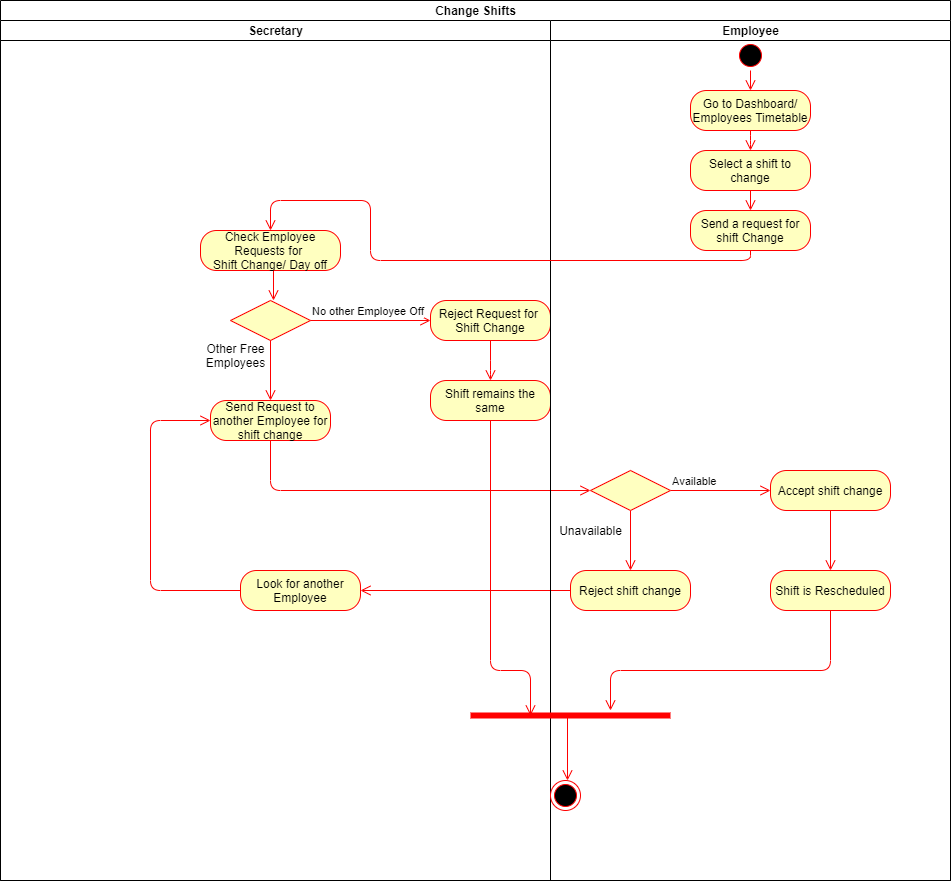

The diagram above was exported from draw.io. Its source (the exported page's mxGraphModel, read from the mxfile embedded in the PNG):
<mxGraphModel dx="782" dy="1638" grid="1" gridSize="10" guides="1" tooltips="1" connect="1" arrows="1" fold="1" page="1" pageScale="1" pageWidth="827" pageHeight="1169" math="0" shadow="0">
  <root>
    <mxCell id="0" />
    <mxCell id="1" parent="0" />
    <mxCell id="zwuyxZNE1CpreP4BMZ5E-5" value="Change Shifts" style="swimlane;html=1;childLayout=stackLayout;resizeParent=1;resizeParentMax=0;startSize=20;" parent="1" vertex="1">
      <mxGeometry x="200" y="-70" width="950" height="880" as="geometry" />
    </mxCell>
    <mxCell id="zwuyxZNE1CpreP4BMZ5E-26" value="" style="edgeStyle=orthogonalEdgeStyle;html=1;verticalAlign=bottom;endArrow=open;endSize=8;strokeColor=#ff0000;entryX=1;entryY=0.5;entryDx=0;entryDy=0;" parent="zwuyxZNE1CpreP4BMZ5E-5" source="zwuyxZNE1CpreP4BMZ5E-25" target="zwuyxZNE1CpreP4BMZ5E-33" edge="1">
      <mxGeometry relative="1" as="geometry">
        <mxPoint x="430" y="430" as="targetPoint" />
      </mxGeometry>
    </mxCell>
    <mxCell id="zwuyxZNE1CpreP4BMZ5E-6" value="Secretary" style="swimlane;html=1;startSize=20;" parent="zwuyxZNE1CpreP4BMZ5E-5" vertex="1">
      <mxGeometry y="20" width="550" height="860" as="geometry" />
    </mxCell>
    <mxCell id="zwuyxZNE1CpreP4BMZ5E-15" value="" style="edgeStyle=orthogonalEdgeStyle;html=1;verticalAlign=bottom;endArrow=open;endSize=8;strokeColor=#ff0000;exitX=0.5;exitY=1;exitDx=0;exitDy=0;" parent="zwuyxZNE1CpreP4BMZ5E-6" source="zwuyxZNE1CpreP4BMZ5E-40" edge="1">
      <mxGeometry relative="1" as="geometry">
        <mxPoint x="273" y="280" as="targetPoint" />
        <mxPoint x="280" y="290" as="sourcePoint" />
        <Array as="points">
          <mxPoint x="273" y="230" />
        </Array>
      </mxGeometry>
    </mxCell>
    <mxCell id="zwuyxZNE1CpreP4BMZ5E-34" value="" style="edgeStyle=orthogonalEdgeStyle;html=1;verticalAlign=bottom;endArrow=open;endSize=8;strokeColor=#ff0000;entryX=0;entryY=0.5;entryDx=0;entryDy=0;" parent="zwuyxZNE1CpreP4BMZ5E-6" source="zwuyxZNE1CpreP4BMZ5E-33" target="zwuyxZNE1CpreP4BMZ5E-52" edge="1">
      <mxGeometry relative="1" as="geometry">
        <mxPoint x="160" y="400" as="targetPoint" />
        <Array as="points">
          <mxPoint x="150" y="570" />
          <mxPoint x="150" y="400" />
        </Array>
      </mxGeometry>
    </mxCell>
    <mxCell id="zwuyxZNE1CpreP4BMZ5E-49" value="Other Free&lt;br&gt;Employees" style="text;html=1;align=center;verticalAlign=middle;resizable=0;points=[];autosize=1;" parent="zwuyxZNE1CpreP4BMZ5E-6" vertex="1">
      <mxGeometry x="200" y="320" width="70" height="30" as="geometry" />
    </mxCell>
    <mxCell id="zwuyxZNE1CpreP4BMZ5E-43" value="" style="rhombus;whiteSpace=wrap;html=1;fillColor=#ffffc0;strokeColor=#ff0000;" parent="zwuyxZNE1CpreP4BMZ5E-6" vertex="1">
      <mxGeometry x="230" y="280" width="80" height="40" as="geometry" />
    </mxCell>
    <mxCell id="zwuyxZNE1CpreP4BMZ5E-44" value="No other Employee Off" style="edgeStyle=orthogonalEdgeStyle;html=1;align=left;verticalAlign=bottom;endArrow=open;endSize=8;strokeColor=#ff0000;" parent="zwuyxZNE1CpreP4BMZ5E-6" source="zwuyxZNE1CpreP4BMZ5E-43" edge="1">
      <mxGeometry x="-1" relative="1" as="geometry">
        <mxPoint x="430" y="300" as="targetPoint" />
      </mxGeometry>
    </mxCell>
    <mxCell id="zwuyxZNE1CpreP4BMZ5E-45" value="" style="edgeStyle=orthogonalEdgeStyle;html=1;align=left;verticalAlign=top;endArrow=open;endSize=8;strokeColor=#ff0000;" parent="zwuyxZNE1CpreP4BMZ5E-6" source="zwuyxZNE1CpreP4BMZ5E-43" edge="1">
      <mxGeometry x="-1" relative="1" as="geometry">
        <mxPoint x="270" y="380" as="targetPoint" />
      </mxGeometry>
    </mxCell>
    <mxCell id="zwuyxZNE1CpreP4BMZ5E-52" value="Send Request to another Employee for shift change" style="rounded=1;whiteSpace=wrap;html=1;arcSize=40;fontColor=#000000;fillColor=#ffffc0;strokeColor=#ff0000;" parent="zwuyxZNE1CpreP4BMZ5E-6" vertex="1">
      <mxGeometry x="210" y="380" width="120" height="40" as="geometry" />
    </mxCell>
    <mxCell id="zwuyxZNE1CpreP4BMZ5E-40" value="Check Employee Requests for &lt;br&gt;Shift Change/ Day off" style="rounded=1;whiteSpace=wrap;html=1;arcSize=40;fontColor=#000000;fillColor=#ffffc0;strokeColor=#ff0000;" parent="zwuyxZNE1CpreP4BMZ5E-6" vertex="1">
      <mxGeometry x="200" y="210" width="140" height="40" as="geometry" />
    </mxCell>
    <mxCell id="zwuyxZNE1CpreP4BMZ5E-33" value="Look for another Employee" style="rounded=1;whiteSpace=wrap;html=1;arcSize=40;fontColor=#000000;fillColor=#ffffc0;strokeColor=#ff0000;" parent="zwuyxZNE1CpreP4BMZ5E-6" vertex="1">
      <mxGeometry x="240" y="550" width="120" height="40" as="geometry" />
    </mxCell>
    <mxCell id="zwuyxZNE1CpreP4BMZ5E-59" value="Shift remains the same" style="rounded=1;whiteSpace=wrap;html=1;arcSize=40;fontColor=#000000;fillColor=#ffffc0;strokeColor=#ff0000;" parent="zwuyxZNE1CpreP4BMZ5E-6" vertex="1">
      <mxGeometry x="430" y="360" width="120" height="40" as="geometry" />
    </mxCell>
    <mxCell id="zwuyxZNE1CpreP4BMZ5E-50" value="Reject Request for&amp;nbsp;&lt;br&gt;Shift Change" style="rounded=1;whiteSpace=wrap;html=1;arcSize=40;fontColor=#000000;fillColor=#ffffc0;strokeColor=#ff0000;" parent="zwuyxZNE1CpreP4BMZ5E-6" vertex="1">
      <mxGeometry x="430" y="280" width="120" height="40" as="geometry" />
    </mxCell>
    <mxCell id="zwuyxZNE1CpreP4BMZ5E-53" value="" style="edgeStyle=orthogonalEdgeStyle;html=1;verticalAlign=bottom;endArrow=open;endSize=8;strokeColor=#ff0000;entryX=0;entryY=0.5;entryDx=0;entryDy=0;exitX=0.5;exitY=1;exitDx=0;exitDy=0;" parent="zwuyxZNE1CpreP4BMZ5E-5" source="zwuyxZNE1CpreP4BMZ5E-52" target="zwuyxZNE1CpreP4BMZ5E-18" edge="1">
      <mxGeometry relative="1" as="geometry">
        <mxPoint x="270" y="500" as="targetPoint" />
      </mxGeometry>
    </mxCell>
    <mxCell id="zwuyxZNE1CpreP4BMZ5E-7" value="Employee" style="swimlane;html=1;startSize=20;" parent="zwuyxZNE1CpreP4BMZ5E-5" vertex="1">
      <mxGeometry x="550" y="20" width="400" height="860" as="geometry" />
    </mxCell>
    <mxCell id="zwuyxZNE1CpreP4BMZ5E-20" value="" style="edgeStyle=orthogonalEdgeStyle;html=1;align=left;verticalAlign=top;endArrow=open;endSize=8;strokeColor=#ff0000;entryX=0.5;entryY=0;entryDx=0;entryDy=0;" parent="zwuyxZNE1CpreP4BMZ5E-7" source="zwuyxZNE1CpreP4BMZ5E-18" target="zwuyxZNE1CpreP4BMZ5E-25" edge="1">
      <mxGeometry x="-1" y="30" relative="1" as="geometry">
        <mxPoint x="70" y="400" as="targetPoint" />
        <mxPoint as="offset" />
      </mxGeometry>
    </mxCell>
    <mxCell id="zwuyxZNE1CpreP4BMZ5E-19" value="Available" style="edgeStyle=orthogonalEdgeStyle;html=1;align=left;verticalAlign=bottom;endArrow=open;endSize=8;strokeColor=#ff0000;" parent="zwuyxZNE1CpreP4BMZ5E-7" source="zwuyxZNE1CpreP4BMZ5E-18" target="zwuyxZNE1CpreP4BMZ5E-21" edge="1">
      <mxGeometry x="-1" relative="1" as="geometry">
        <mxPoint x="200" y="330" as="targetPoint" />
      </mxGeometry>
    </mxCell>
    <mxCell id="zwuyxZNE1CpreP4BMZ5E-57" value="" style="ellipse;html=1;shape=endState;fillColor=#000000;strokeColor=#ff0000;" parent="zwuyxZNE1CpreP4BMZ5E-7" vertex="1">
      <mxGeometry y="760" width="30" height="30" as="geometry" />
    </mxCell>
    <mxCell id="zwuyxZNE1CpreP4BMZ5E-56" value="" style="shape=line;html=1;strokeWidth=6;strokeColor=#ff0000;" parent="zwuyxZNE1CpreP4BMZ5E-7" vertex="1">
      <mxGeometry x="-80" y="690" width="200" height="10" as="geometry" />
    </mxCell>
    <mxCell id="zwuyxZNE1CpreP4BMZ5E-22" value="Unavailable" style="text;html=1;align=center;verticalAlign=middle;resizable=0;points=[];autosize=1;" parent="zwuyxZNE1CpreP4BMZ5E-7" vertex="1">
      <mxGeometry y="500" width="80" height="20" as="geometry" />
    </mxCell>
    <mxCell id="zwuyxZNE1CpreP4BMZ5E-18" value="" style="rhombus;whiteSpace=wrap;html=1;fillColor=#ffffc0;strokeColor=#ff0000;" parent="zwuyxZNE1CpreP4BMZ5E-7" vertex="1">
      <mxGeometry x="40" y="450" width="80" height="40" as="geometry" />
    </mxCell>
    <mxCell id="zwuyxZNE1CpreP4BMZ5E-32" value="" style="edgeStyle=orthogonalEdgeStyle;html=1;verticalAlign=bottom;endArrow=open;endSize=8;strokeColor=#ff0000;exitX=0.5;exitY=1;exitDx=0;exitDy=0;entryX=0.5;entryY=0;entryDx=0;entryDy=0;" parent="zwuyxZNE1CpreP4BMZ5E-7" source="zwuyxZNE1CpreP4BMZ5E-21" target="zwuyxZNE1CpreP4BMZ5E-27" edge="1">
      <mxGeometry relative="1" as="geometry">
        <mxPoint x="250" y="380" as="targetPoint" />
        <mxPoint x="260" y="560" as="sourcePoint" />
      </mxGeometry>
    </mxCell>
    <mxCell id="zwuyxZNE1CpreP4BMZ5E-25" value="Reject shift change" style="rounded=1;whiteSpace=wrap;html=1;arcSize=40;fontColor=#000000;fillColor=#ffffc0;strokeColor=#ff0000;" parent="zwuyxZNE1CpreP4BMZ5E-7" vertex="1">
      <mxGeometry x="20" y="550" width="120" height="40" as="geometry" />
    </mxCell>
    <mxCell id="zwuyxZNE1CpreP4BMZ5E-10" value="" style="ellipse;html=1;shape=startState;fillColor=#000000;strokeColor=#ff0000;" parent="zwuyxZNE1CpreP4BMZ5E-7" vertex="1">
      <mxGeometry x="185" y="20" width="30" height="30" as="geometry" />
    </mxCell>
    <mxCell id="zwuyxZNE1CpreP4BMZ5E-12" value="Go to Dashboard/ Employees Timetable" style="rounded=1;whiteSpace=wrap;html=1;arcSize=40;fontColor=#000000;fillColor=#ffffc0;strokeColor=#ff0000;" parent="zwuyxZNE1CpreP4BMZ5E-7" vertex="1">
      <mxGeometry x="140" y="70" width="120" height="40" as="geometry" />
    </mxCell>
    <mxCell id="vPjIb9iqPIG-cx9mNDr7-1" value="Select a shift to change" style="rounded=1;whiteSpace=wrap;html=1;arcSize=40;fontColor=#000000;fillColor=#ffffc0;strokeColor=#ff0000;" vertex="1" parent="zwuyxZNE1CpreP4BMZ5E-7">
      <mxGeometry x="140" y="130" width="120" height="40" as="geometry" />
    </mxCell>
    <mxCell id="vPjIb9iqPIG-cx9mNDr7-3" value="Send a request for shift Change" style="rounded=1;whiteSpace=wrap;html=1;arcSize=40;fontColor=#000000;fillColor=#ffffc0;strokeColor=#ff0000;" vertex="1" parent="zwuyxZNE1CpreP4BMZ5E-7">
      <mxGeometry x="140" y="190" width="120" height="40" as="geometry" />
    </mxCell>
    <mxCell id="zwuyxZNE1CpreP4BMZ5E-21" value="Accept shift change" style="rounded=1;whiteSpace=wrap;html=1;arcSize=40;fontColor=#000000;fillColor=#ffffc0;strokeColor=#ff0000;" parent="zwuyxZNE1CpreP4BMZ5E-7" vertex="1">
      <mxGeometry x="220" y="450" width="120" height="40" as="geometry" />
    </mxCell>
    <mxCell id="zwuyxZNE1CpreP4BMZ5E-27" value="Shift is Rescheduled" style="rounded=1;whiteSpace=wrap;html=1;arcSize=40;fontColor=#000000;fillColor=#ffffc0;strokeColor=#ff0000;" parent="zwuyxZNE1CpreP4BMZ5E-7" vertex="1">
      <mxGeometry x="220" y="550" width="120" height="40" as="geometry" />
    </mxCell>
    <mxCell id="zwuyxZNE1CpreP4BMZ5E-28" value="" style="edgeStyle=orthogonalEdgeStyle;html=1;verticalAlign=bottom;endArrow=open;endSize=8;strokeColor=#ff0000;" parent="zwuyxZNE1CpreP4BMZ5E-7" source="zwuyxZNE1CpreP4BMZ5E-27" target="zwuyxZNE1CpreP4BMZ5E-56" edge="1">
      <mxGeometry relative="1" as="geometry">
        <mxPoint x="280" y="670" as="targetPoint" />
        <Array as="points">
          <mxPoint x="280" y="650" />
          <mxPoint x="60" y="650" />
        </Array>
      </mxGeometry>
    </mxCell>
    <mxCell id="zwuyxZNE1CpreP4BMZ5E-61" value="" style="edgeStyle=orthogonalEdgeStyle;html=1;align=left;verticalAlign=top;endArrow=open;endSize=8;strokeColor=#ff0000;exitX=0.483;exitY=0.433;exitDx=0;exitDy=0;exitPerimeter=0;" parent="zwuyxZNE1CpreP4BMZ5E-7" source="zwuyxZNE1CpreP4BMZ5E-56" edge="1">
      <mxGeometry x="-1" y="30" relative="1" as="geometry">
        <mxPoint x="17" y="760" as="targetPoint" />
        <mxPoint x="17" y="696" as="sourcePoint" />
        <mxPoint as="offset" />
        <Array as="points">
          <mxPoint x="17" y="760" />
        </Array>
      </mxGeometry>
    </mxCell>
    <mxCell id="vPjIb9iqPIG-cx9mNDr7-2" value="" style="edgeStyle=orthogonalEdgeStyle;html=1;verticalAlign=bottom;endArrow=open;endSize=8;strokeColor=#ff0000;" edge="1" source="vPjIb9iqPIG-cx9mNDr7-1" parent="zwuyxZNE1CpreP4BMZ5E-7" target="vPjIb9iqPIG-cx9mNDr7-3">
      <mxGeometry relative="1" as="geometry">
        <mxPoint x="200" y="200" as="targetPoint" />
      </mxGeometry>
    </mxCell>
    <mxCell id="zwuyxZNE1CpreP4BMZ5E-51" value="" style="edgeStyle=orthogonalEdgeStyle;html=1;verticalAlign=bottom;endArrow=open;endSize=8;strokeColor=#ff0000;" parent="zwuyxZNE1CpreP4BMZ5E-5" source="zwuyxZNE1CpreP4BMZ5E-50" edge="1">
      <mxGeometry relative="1" as="geometry">
        <mxPoint x="490" y="380" as="targetPoint" />
        <Array as="points">
          <mxPoint x="490" y="370" />
          <mxPoint x="490" y="370" />
        </Array>
      </mxGeometry>
    </mxCell>
    <mxCell id="zwuyxZNE1CpreP4BMZ5E-60" value="" style="edgeStyle=orthogonalEdgeStyle;html=1;verticalAlign=bottom;endArrow=open;endSize=8;strokeColor=#ff0000;" parent="zwuyxZNE1CpreP4BMZ5E-5" source="zwuyxZNE1CpreP4BMZ5E-59" edge="1">
      <mxGeometry relative="1" as="geometry">
        <mxPoint x="530" y="715" as="targetPoint" />
        <Array as="points">
          <mxPoint x="490" y="670" />
          <mxPoint x="530" y="670" />
        </Array>
      </mxGeometry>
    </mxCell>
    <mxCell id="zwuyxZNE1CpreP4BMZ5E-11" value="" style="edgeStyle=orthogonalEdgeStyle;html=1;verticalAlign=bottom;endArrow=open;endSize=8;strokeColor=#ff0000;exitX=0.5;exitY=1;exitDx=0;exitDy=0;" parent="zwuyxZNE1CpreP4BMZ5E-5" source="zwuyxZNE1CpreP4BMZ5E-10" edge="1">
      <mxGeometry relative="1" as="geometry">
        <mxPoint x="750" y="90" as="targetPoint" />
        <mxPoint x="266" y="80" as="sourcePoint" />
        <Array as="points">
          <mxPoint x="750" y="90" />
          <mxPoint x="750" y="90" />
        </Array>
      </mxGeometry>
    </mxCell>
    <mxCell id="zwuyxZNE1CpreP4BMZ5E-13" value="" style="edgeStyle=orthogonalEdgeStyle;html=1;verticalAlign=bottom;endArrow=open;endSize=8;strokeColor=#ff0000;exitX=0.5;exitY=1;exitDx=0;exitDy=0;" parent="zwuyxZNE1CpreP4BMZ5E-5" source="zwuyxZNE1CpreP4BMZ5E-12" edge="1">
      <mxGeometry relative="1" as="geometry">
        <mxPoint x="750" y="150" as="targetPoint" />
        <mxPoint x="270" y="170" as="sourcePoint" />
        <Array as="points">
          <mxPoint x="750" y="140" />
          <mxPoint x="750" y="140" />
        </Array>
      </mxGeometry>
    </mxCell>
    <mxCell id="vPjIb9iqPIG-cx9mNDr7-4" value="" style="edgeStyle=orthogonalEdgeStyle;html=1;verticalAlign=bottom;endArrow=open;endSize=8;strokeColor=#ff0000;exitX=0.5;exitY=1;exitDx=0;exitDy=0;entryX=0.5;entryY=0;entryDx=0;entryDy=0;" edge="1" parent="zwuyxZNE1CpreP4BMZ5E-5" source="vPjIb9iqPIG-cx9mNDr7-3" target="zwuyxZNE1CpreP4BMZ5E-40">
      <mxGeometry relative="1" as="geometry">
        <mxPoint x="270" y="220" as="targetPoint" />
        <mxPoint x="750" y="250" as="sourcePoint" />
        <Array as="points">
          <mxPoint x="750" y="260" />
          <mxPoint x="370" y="260" />
          <mxPoint x="370" y="200" />
          <mxPoint x="270" y="200" />
        </Array>
      </mxGeometry>
    </mxCell>
  </root>
</mxGraphModel>